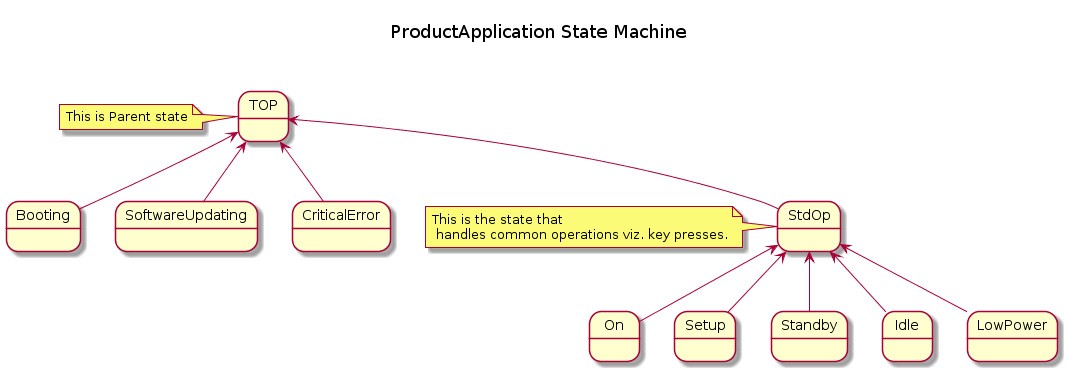

The diagram above was rendered by PlantUML. Its source (embedded in the PNG):
@startuml
title \n ProductApplication State Machine \n\n

'note top of TOP : This is Parent state

state TOP{
}

state Booting {
Booting-up-> TOP
}

state SoftwareUpdating{
SoftwareUpdating-up-> TOP
}

state CriticalError{
CriticalError-up-> TOP
}

state StdOp{
StdOp-up-> TOP
}

state On{
On-up-> StdOp
}

state Setup{
Setup-up-> StdOp
}

state Standby{
Standby-up-> StdOp
}

state Idle{
Idle-up-> StdOp
}

state LowPower{
LowPower-up-> StdOp
}

note left of TOP : This is Parent state
note left of StdOp : This is the state that\n handles common operations viz. key presses.
@enduml